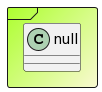

The diagram above was rendered by PlantUML. Its source (embedded in the PNG):
@startuml

Frame  #GreenYellow/LightGoldenRodYellow{
class null{}
}
@enduml